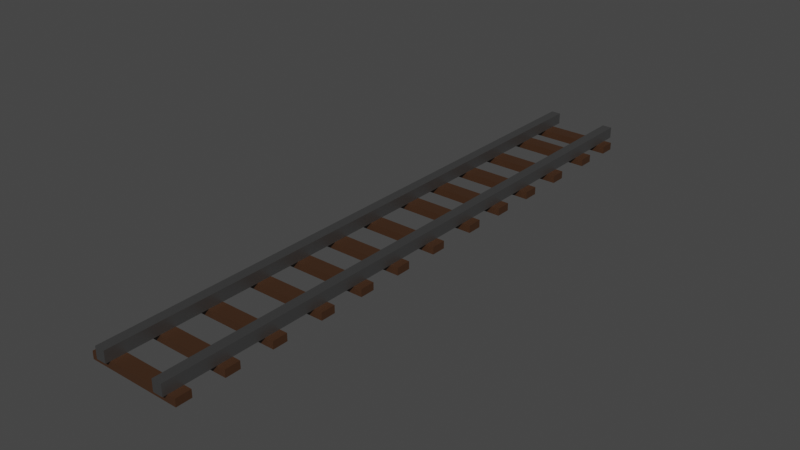 # Source: vias.blend  (saved by Blender 3.4.6; exported with 4.5.12 LTS)
import bpy
from mathutils import Matrix  # noqa: F401  (used for matrix-valued properties, if any)

bpy.ops.wm.read_factory_settings(use_empty=True)
scene = bpy.context.scene
scene.name = 'Scene'

# ---- collections
col_collection = bpy.data.collections.new('Collection'); scene.collection.children.link(col_collection)

# ---- materials (node trees are filled in below, after node groups)
mat_material_001 = bpy.data.materials.new('Material.001')
mat_material_001.alpha_threshold = 0.0
mat_material_001.use_transparent_shadow = False
mat_material_001.roughness = 0.5
mat_material_001.line_color = (0.0, 0.0, 0.0, 1.0)
mat_material_002 = bpy.data.materials.new('Material.002')
mat_material_002.use_transparent_shadow = False
mat_material_003 = bpy.data.materials.new('Material.003')
mat_material_003.alpha_threshold = 0.0
mat_material_003.use_transparent_shadow = False
mat_material_003.roughness = 0.5
mat_material_003.line_color = (0.0, 0.0, 0.0, 1.0)
mat_material_004 = bpy.data.materials.new('Material.004')
mat_material_004.use_transparent_shadow = False
mat_material_005 = bpy.data.materials.new('Material.005')
mat_material_005.use_transparent_shadow = False
mat_material_006 = bpy.data.materials.new('Material.006')
mat_material_006.use_transparent_shadow = False
mat_material_007 = bpy.data.materials.new('Material.007')
mat_material_007.use_transparent_shadow = False
mat_material_008 = bpy.data.materials.new('Material.008')
mat_material_008.use_transparent_shadow = False
mat_material_009 = bpy.data.materials.new('Material.009')
mat_material_009.use_transparent_shadow = False
mat_material_010 = bpy.data.materials.new('Material.010')
mat_material_010.use_transparent_shadow = False
mat_material_011 = bpy.data.materials.new('Material.011')
mat_material_011.use_transparent_shadow = False
mat_material_012 = bpy.data.materials.new('Material.012')
mat_material_012.use_transparent_shadow = False
mat_material_013 = bpy.data.materials.new('Material.013')
mat_material_013.use_transparent_shadow = False
mat_material_014 = bpy.data.materials.new('Material.014')
mat_material_014.use_transparent_shadow = False
mat_material_015 = bpy.data.materials.new('Material.015')
mat_material_015.use_transparent_shadow = False

# ---- material node trees
mat_material_001.use_nodes = True; mat_material_001.node_tree.nodes.clear()
_N = mat_material_001.node_tree.nodes; _L = mat_material_001.node_tree.links
n0 = _N.new('ShaderNodeOutputMaterial'); n0.name = 'Material Output'; n0.location = (300, 300)
n1 = _N.new('ShaderNodeBsdfPrincipled'); n1.name = 'Principled BSDF'; n1.location = (10, 300)
n1.distribution = 'GGX'
n1.subsurface_method = 'RANDOM_WALK_SKIN'
n1.inputs[0].default_value = (0.2929, 0.2929, 0.2929, 1.0)
n1.inputs[1].default_value = 1.0
n1.inputs[3].default_value = 1.45
n1.inputs[13].default_value = 0.3349
n1.inputs[27].default_value = (0.0, 0.0, 0.0, 1.0)
n1.inputs[28].default_value = 1.0
_L.new(n1.outputs[0], n0.inputs[0])
n0.is_active_output = True
mat_material_002.use_nodes = True; mat_material_002.node_tree.nodes.clear()
_N = mat_material_002.node_tree.nodes; _L = mat_material_002.node_tree.links
n0 = _N.new('ShaderNodeBsdfPrincipled'); n0.name = 'Principled BSDF'; n0.location = (10, 300)
n0.distribution = 'GGX'
n0.subsurface_method = 'RANDOM_WALK_SKIN'
n0.inputs[0].default_value = (0.04971, 0.02122, 0.008568, 1.0)
n0.inputs[3].default_value = 1.45
n0.inputs[27].default_value = (0.0, 0.0, 0.0, 1.0)
n0.inputs[28].default_value = 1.0
n1 = _N.new('ShaderNodeOutputMaterial'); n1.name = 'Material Output'; n1.location = (300, 300)
_L.new(n0.outputs[0], n1.inputs[0])
n1.is_active_output = True
mat_material_003.use_nodes = True; mat_material_003.node_tree.nodes.clear()
_N = mat_material_003.node_tree.nodes; _L = mat_material_003.node_tree.links
n0 = _N.new('ShaderNodeOutputMaterial'); n0.name = 'Material Output'; n0.location = (300, 300)
n1 = _N.new('ShaderNodeBsdfPrincipled'); n1.name = 'Principled BSDF'; n1.location = (10, 300)
n1.distribution = 'GGX'
n1.subsurface_method = 'RANDOM_WALK_SKIN'
n1.inputs[0].default_value = (0.2929, 0.2929, 0.2929, 1.0)
n1.inputs[1].default_value = 1.0
n1.inputs[3].default_value = 1.45
n1.inputs[13].default_value = 0.3349
n1.inputs[27].default_value = (0.0, 0.0, 0.0, 1.0)
n1.inputs[28].default_value = 1.0
_L.new(n1.outputs[0], n0.inputs[0])
n0.is_active_output = True
mat_material_004.use_nodes = True; mat_material_004.node_tree.nodes.clear()
_N = mat_material_004.node_tree.nodes; _L = mat_material_004.node_tree.links
n0 = _N.new('ShaderNodeBsdfPrincipled'); n0.name = 'Principled BSDF'; n0.location = (10, 300)
n0.distribution = 'GGX'
n0.subsurface_method = 'RANDOM_WALK_SKIN'
n0.inputs[0].default_value = (0.04971, 0.02122, 0.008568, 1.0)
n0.inputs[3].default_value = 1.45
n0.inputs[27].default_value = (0.0, 0.0, 0.0, 1.0)
n0.inputs[28].default_value = 1.0
n1 = _N.new('ShaderNodeOutputMaterial'); n1.name = 'Material Output'; n1.location = (300, 300)
_L.new(n0.outputs[0], n1.inputs[0])
n1.is_active_output = True
mat_material_005.use_nodes = True; mat_material_005.node_tree.nodes.clear()
_N = mat_material_005.node_tree.nodes; _L = mat_material_005.node_tree.links
n0 = _N.new('ShaderNodeBsdfPrincipled'); n0.name = 'Principled BSDF'; n0.location = (10, 300)
n0.distribution = 'GGX'
n0.subsurface_method = 'RANDOM_WALK_SKIN'
n0.inputs[0].default_value = (0.04971, 0.02122, 0.008568, 1.0)
n0.inputs[3].default_value = 1.45
n0.inputs[27].default_value = (0.0, 0.0, 0.0, 1.0)
n0.inputs[28].default_value = 1.0
n1 = _N.new('ShaderNodeOutputMaterial'); n1.name = 'Material Output'; n1.location = (300, 300)
_L.new(n0.outputs[0], n1.inputs[0])
n1.is_active_output = True
mat_material_006.use_nodes = True; mat_material_006.node_tree.nodes.clear()
_N = mat_material_006.node_tree.nodes; _L = mat_material_006.node_tree.links
n0 = _N.new('ShaderNodeBsdfPrincipled'); n0.name = 'Principled BSDF'; n0.location = (10, 300)
n0.distribution = 'GGX'
n0.subsurface_method = 'RANDOM_WALK_SKIN'
n0.inputs[0].default_value = (0.04971, 0.02122, 0.008568, 1.0)
n0.inputs[3].default_value = 1.45
n0.inputs[27].default_value = (0.0, 0.0, 0.0, 1.0)
n0.inputs[28].default_value = 1.0
n1 = _N.new('ShaderNodeOutputMaterial'); n1.name = 'Material Output'; n1.location = (300, 300)
_L.new(n0.outputs[0], n1.inputs[0])
n1.is_active_output = True
mat_material_007.use_nodes = True; mat_material_007.node_tree.nodes.clear()
_N = mat_material_007.node_tree.nodes; _L = mat_material_007.node_tree.links
n0 = _N.new('ShaderNodeBsdfPrincipled'); n0.name = 'Principled BSDF'; n0.location = (10, 300)
n0.distribution = 'GGX'
n0.subsurface_method = 'RANDOM_WALK_SKIN'
n0.inputs[0].default_value = (0.04971, 0.02122, 0.008568, 1.0)
n0.inputs[3].default_value = 1.45
n0.inputs[27].default_value = (0.0, 0.0, 0.0, 1.0)
n0.inputs[28].default_value = 1.0
n1 = _N.new('ShaderNodeOutputMaterial'); n1.name = 'Material Output'; n1.location = (300, 300)
_L.new(n0.outputs[0], n1.inputs[0])
n1.is_active_output = True
mat_material_008.use_nodes = True; mat_material_008.node_tree.nodes.clear()
_N = mat_material_008.node_tree.nodes; _L = mat_material_008.node_tree.links
n0 = _N.new('ShaderNodeBsdfPrincipled'); n0.name = 'Principled BSDF'; n0.location = (10, 300)
n0.distribution = 'GGX'
n0.subsurface_method = 'RANDOM_WALK_SKIN'
n0.inputs[0].default_value = (0.04971, 0.02122, 0.008568, 1.0)
n0.inputs[3].default_value = 1.45
n0.inputs[27].default_value = (0.0, 0.0, 0.0, 1.0)
n0.inputs[28].default_value = 1.0
n1 = _N.new('ShaderNodeOutputMaterial'); n1.name = 'Material Output'; n1.location = (300, 300)
_L.new(n0.outputs[0], n1.inputs[0])
n1.is_active_output = True
mat_material_009.use_nodes = True; mat_material_009.node_tree.nodes.clear()
_N = mat_material_009.node_tree.nodes; _L = mat_material_009.node_tree.links
n0 = _N.new('ShaderNodeBsdfPrincipled'); n0.name = 'Principled BSDF'; n0.location = (10, 300)
n0.distribution = 'GGX'
n0.subsurface_method = 'RANDOM_WALK_SKIN'
n0.inputs[0].default_value = (0.04971, 0.02122, 0.008568, 1.0)
n0.inputs[3].default_value = 1.45
n0.inputs[27].default_value = (0.0, 0.0, 0.0, 1.0)
n0.inputs[28].default_value = 1.0
n1 = _N.new('ShaderNodeOutputMaterial'); n1.name = 'Material Output'; n1.location = (300, 300)
_L.new(n0.outputs[0], n1.inputs[0])
n1.is_active_output = True
mat_material_010.use_nodes = True; mat_material_010.node_tree.nodes.clear()
_N = mat_material_010.node_tree.nodes; _L = mat_material_010.node_tree.links
n0 = _N.new('ShaderNodeBsdfPrincipled'); n0.name = 'Principled BSDF'; n0.location = (10, 300)
n0.distribution = 'GGX'
n0.subsurface_method = 'RANDOM_WALK_SKIN'
n0.inputs[0].default_value = (0.04971, 0.02122, 0.008568, 1.0)
n0.inputs[3].default_value = 1.45
n0.inputs[27].default_value = (0.0, 0.0, 0.0, 1.0)
n0.inputs[28].default_value = 1.0
n1 = _N.new('ShaderNodeOutputMaterial'); n1.name = 'Material Output'; n1.location = (300, 300)
_L.new(n0.outputs[0], n1.inputs[0])
n1.is_active_output = True
mat_material_011.use_nodes = True; mat_material_011.node_tree.nodes.clear()
_N = mat_material_011.node_tree.nodes; _L = mat_material_011.node_tree.links
n0 = _N.new('ShaderNodeBsdfPrincipled'); n0.name = 'Principled BSDF'; n0.location = (10, 300)
n0.distribution = 'GGX'
n0.subsurface_method = 'RANDOM_WALK_SKIN'
n0.inputs[0].default_value = (0.04971, 0.02122, 0.008568, 1.0)
n0.inputs[3].default_value = 1.45
n0.inputs[27].default_value = (0.0, 0.0, 0.0, 1.0)
n0.inputs[28].default_value = 1.0
n1 = _N.new('ShaderNodeOutputMaterial'); n1.name = 'Material Output'; n1.location = (300, 300)
_L.new(n0.outputs[0], n1.inputs[0])
n1.is_active_output = True
mat_material_012.use_nodes = True; mat_material_012.node_tree.nodes.clear()
_N = mat_material_012.node_tree.nodes; _L = mat_material_012.node_tree.links
n0 = _N.new('ShaderNodeBsdfPrincipled'); n0.name = 'Principled BSDF'; n0.location = (10, 300)
n0.distribution = 'GGX'
n0.subsurface_method = 'RANDOM_WALK_SKIN'
n0.inputs[0].default_value = (0.04971, 0.02122, 0.008568, 1.0)
n0.inputs[3].default_value = 1.45
n0.inputs[27].default_value = (0.0, 0.0, 0.0, 1.0)
n0.inputs[28].default_value = 1.0
n1 = _N.new('ShaderNodeOutputMaterial'); n1.name = 'Material Output'; n1.location = (300, 300)
_L.new(n0.outputs[0], n1.inputs[0])
n1.is_active_output = True
mat_material_013.use_nodes = True; mat_material_013.node_tree.nodes.clear()
_N = mat_material_013.node_tree.nodes; _L = mat_material_013.node_tree.links
n0 = _N.new('ShaderNodeBsdfPrincipled'); n0.name = 'Principled BSDF'; n0.location = (10, 300)
n0.distribution = 'GGX'
n0.subsurface_method = 'RANDOM_WALK_SKIN'
n0.inputs[0].default_value = (0.04971, 0.02122, 0.008568, 1.0)
n0.inputs[3].default_value = 1.45
n0.inputs[27].default_value = (0.0, 0.0, 0.0, 1.0)
n0.inputs[28].default_value = 1.0
n1 = _N.new('ShaderNodeOutputMaterial'); n1.name = 'Material Output'; n1.location = (300, 300)
_L.new(n0.outputs[0], n1.inputs[0])
n1.is_active_output = True
mat_material_014.use_nodes = True; mat_material_014.node_tree.nodes.clear()
_N = mat_material_014.node_tree.nodes; _L = mat_material_014.node_tree.links
n0 = _N.new('ShaderNodeBsdfPrincipled'); n0.name = 'Principled BSDF'; n0.location = (10, 300)
n0.distribution = 'GGX'
n0.subsurface_method = 'RANDOM_WALK_SKIN'
n0.inputs[0].default_value = (0.04971, 0.02122, 0.008568, 1.0)
n0.inputs[3].default_value = 1.45
n0.inputs[27].default_value = (0.0, 0.0, 0.0, 1.0)
n0.inputs[28].default_value = 1.0
n1 = _N.new('ShaderNodeOutputMaterial'); n1.name = 'Material Output'; n1.location = (300, 300)
_L.new(n0.outputs[0], n1.inputs[0])
n1.is_active_output = True
mat_material_015.use_nodes = True; mat_material_015.node_tree.nodes.clear()
_N = mat_material_015.node_tree.nodes; _L = mat_material_015.node_tree.links
n0 = _N.new('ShaderNodeBsdfPrincipled'); n0.name = 'Principled BSDF'; n0.location = (10, 300)
n0.distribution = 'GGX'
n0.subsurface_method = 'RANDOM_WALK_SKIN'
n0.inputs[0].default_value = (0.04971, 0.02122, 0.008568, 1.0)
n0.inputs[3].default_value = 1.45
n0.inputs[27].default_value = (0.0, 0.0, 0.0, 1.0)
n0.inputs[28].default_value = 1.0
n1 = _N.new('ShaderNodeOutputMaterial'); n1.name = 'Material Output'; n1.location = (300, 300)
_L.new(n0.outputs[0], n1.inputs[0])
n1.is_active_output = True

# ---- world
world_world = bpy.data.worlds.new('World'); scene.world = world_world
world_world.use_nodes = True; world_world.node_tree.nodes.clear()
_N = world_world.node_tree.nodes; _L = world_world.node_tree.links
n0 = _N.new('ShaderNodeOutputWorld'); n0.name = 'World Output'; n0.location = (300, 300)
n1 = _N.new('ShaderNodeBackground'); n1.name = 'Background'; n1.location = (10, 300)
n1.inputs[0].default_value = (0.05088, 0.05088, 0.05088, 1.0)
_L.new(n1.outputs[0], n0.inputs[0])
n0.is_active_output = True
world_world.color = (0.05088, 0.05088, 0.05088)
world_world.use_sun_shadow = False
world_world.sun_shadow_jitter_overblur = 0.0

# ---- meshes
me_cube_001 = bpy.data.meshes.new('Cube.001')
me_cube_001.from_pydata([(1.0, 1.0, 1.0), (1.0, 1.0, -1.0), (1.0, -1.0, 1.0), (1.0, -1.0, -1.0), (-1.0, 1.0, 1.0), (-1.0, 1.0, -1.0), (-1.0, -1.0, 1.0), (-1.0, -1.0, -1.0)], [], [(0, 4, 6, 2), (3, 2, 6, 7), (7, 6, 4, 5), (5, 1, 3, 7), (1, 0, 2, 3), (5, 4, 0, 1)])
_uv = me_cube_001.uv_layers.new(name='UVMap')
_uv.uv.foreach_set('vector', [0.625, 0.5, 0.875, 0.5, 0.875, 0.75, 0.625, 0.75, 0.375, 0.75, 0.625, 0.75, 0.625, 1.0, 0.375, 1.0, 0.375, 0.0, 0.625, 0.0, 0.625, 0.25, 0.375, 0.25, 0.125, 0.5, 0.375, 0.5, 0.375, 0.75, 0.125, 0.75, 0.375, 0.5, 0.625, 0.5, 0.625, 0.75, 0.375, 0.75, 0.375, 0.25, 0.625, 0.25, 0.625, 0.5, 0.375, 0.5])
me_cube_001.materials.append(mat_material_001)
me_cube_001.use_mirror_vertex_groups = False
me_cube_001.update()
me_cube_002 = bpy.data.meshes.new('Cube.002')
me_cube_002.from_pydata([(-1.0, -1.0, -1.0), (-1.0, -1.0, 1.0), (-1.0, 1.0, -1.0), (-1.0, 1.0, 1.0), (1.0, -1.0, -1.0), (1.0, -1.0, 1.0), (1.0, 1.0, -1.0), (1.0, 1.0, 1.0)], [], [(0, 1, 3, 2), (2, 3, 7, 6), (6, 7, 5, 4), (4, 5, 1, 0), (2, 6, 4, 0), (7, 3, 1, 5)])
_uv = me_cube_002.uv_layers.new(name='UVMap')
_uv.uv.foreach_set('vector', [0.375, 0.0, 0.625, 0.0, 0.625, 0.25, 0.375, 0.25, 0.375, 0.25, 0.625, 0.25, 0.625, 0.5, 0.375, 0.5, 0.375, 0.5, 0.625, 0.5, 0.625, 0.75, 0.375, 0.75, 0.375, 0.75, 0.625, 0.75, 0.625, 1.0, 0.375, 1.0, 0.125, 0.5, 0.375, 0.5, 0.375, 0.75, 0.125, 0.75, 0.625, 0.5, 0.875, 0.5, 0.875, 0.75, 0.625, 0.75])
me_cube_002.materials.append(mat_material_002)
me_cube_002.update()
me_cube_003 = bpy.data.meshes.new('Cube.003')
me_cube_003.from_pydata([(1.0, 1.0, 1.0), (1.0, 1.0, -1.0), (1.0, -1.0, 1.0), (1.0, -1.0, -1.0), (-1.0, 1.0, 1.0), (-1.0, 1.0, -1.0), (-1.0, -1.0, 1.0), (-1.0, -1.0, -1.0)], [], [(0, 4, 6, 2), (3, 2, 6, 7), (7, 6, 4, 5), (5, 1, 3, 7), (1, 0, 2, 3), (5, 4, 0, 1)])
_uv = me_cube_003.uv_layers.new(name='UVMap')
_uv.uv.foreach_set('vector', [0.625, 0.5, 0.875, 0.5, 0.875, 0.75, 0.625, 0.75, 0.375, 0.75, 0.625, 0.75, 0.625, 1.0, 0.375, 1.0, 0.375, 0.0, 0.625, 0.0, 0.625, 0.25, 0.375, 0.25, 0.125, 0.5, 0.375, 0.5, 0.375, 0.75, 0.125, 0.75, 0.375, 0.5, 0.625, 0.5, 0.625, 0.75, 0.375, 0.75, 0.375, 0.25, 0.625, 0.25, 0.625, 0.5, 0.375, 0.5])
me_cube_003.materials.append(mat_material_003)
me_cube_003.use_mirror_vertex_groups = False
me_cube_003.update()
me_cube_004 = bpy.data.meshes.new('Cube.004')
me_cube_004.from_pydata([(-1.0, -1.0, -1.0), (-1.0, -1.0, 1.0), (-1.0, 1.0, -1.0), (-1.0, 1.0, 1.0), (1.0, -1.0, -1.0), (1.0, -1.0, 1.0), (1.0, 1.0, -1.0), (1.0, 1.0, 1.0)], [], [(0, 1, 3, 2), (2, 3, 7, 6), (6, 7, 5, 4), (4, 5, 1, 0), (2, 6, 4, 0), (7, 3, 1, 5)])
_uv = me_cube_004.uv_layers.new(name='UVMap')
_uv.uv.foreach_set('vector', [0.375, 0.0, 0.625, 0.0, 0.625, 0.25, 0.375, 0.25, 0.375, 0.25, 0.625, 0.25, 0.625, 0.5, 0.375, 0.5, 0.375, 0.5, 0.625, 0.5, 0.625, 0.75, 0.375, 0.75, 0.375, 0.75, 0.625, 0.75, 0.625, 1.0, 0.375, 1.0, 0.125, 0.5, 0.375, 0.5, 0.375, 0.75, 0.125, 0.75, 0.625, 0.5, 0.875, 0.5, 0.875, 0.75, 0.625, 0.75])
me_cube_004.materials.append(mat_material_004)
me_cube_004.update()
me_cube_005 = bpy.data.meshes.new('Cube.005')
me_cube_005.from_pydata([(-1.0, -1.0, -1.0), (-1.0, -1.0, 1.0), (-1.0, 1.0, -1.0), (-1.0, 1.0, 1.0), (1.0, -1.0, -1.0), (1.0, -1.0, 1.0), (1.0, 1.0, -1.0), (1.0, 1.0, 1.0)], [], [(0, 1, 3, 2), (2, 3, 7, 6), (6, 7, 5, 4), (4, 5, 1, 0), (2, 6, 4, 0), (7, 3, 1, 5)])
_uv = me_cube_005.uv_layers.new(name='UVMap')
_uv.uv.foreach_set('vector', [0.375, 0.0, 0.625, 0.0, 0.625, 0.25, 0.375, 0.25, 0.375, 0.25, 0.625, 0.25, 0.625, 0.5, 0.375, 0.5, 0.375, 0.5, 0.625, 0.5, 0.625, 0.75, 0.375, 0.75, 0.375, 0.75, 0.625, 0.75, 0.625, 1.0, 0.375, 1.0, 0.125, 0.5, 0.375, 0.5, 0.375, 0.75, 0.125, 0.75, 0.625, 0.5, 0.875, 0.5, 0.875, 0.75, 0.625, 0.75])
me_cube_005.materials.append(mat_material_005)
me_cube_005.update()
me_cube_006 = bpy.data.meshes.new('Cube.006')
me_cube_006.from_pydata([(-1.0, -1.0, -1.0), (-1.0, -1.0, 1.0), (-1.0, 1.0, -1.0), (-1.0, 1.0, 1.0), (1.0, -1.0, -1.0), (1.0, -1.0, 1.0), (1.0, 1.0, -1.0), (1.0, 1.0, 1.0)], [], [(0, 1, 3, 2), (2, 3, 7, 6), (6, 7, 5, 4), (4, 5, 1, 0), (2, 6, 4, 0), (7, 3, 1, 5)])
_uv = me_cube_006.uv_layers.new(name='UVMap')
_uv.uv.foreach_set('vector', [0.375, 0.0, 0.625, 0.0, 0.625, 0.25, 0.375, 0.25, 0.375, 0.25, 0.625, 0.25, 0.625, 0.5, 0.375, 0.5, 0.375, 0.5, 0.625, 0.5, 0.625, 0.75, 0.375, 0.75, 0.375, 0.75, 0.625, 0.75, 0.625, 1.0, 0.375, 1.0, 0.125, 0.5, 0.375, 0.5, 0.375, 0.75, 0.125, 0.75, 0.625, 0.5, 0.875, 0.5, 0.875, 0.75, 0.625, 0.75])
me_cube_006.materials.append(mat_material_006)
me_cube_006.update()
me_cube_007 = bpy.data.meshes.new('Cube.007')
me_cube_007.from_pydata([(-1.0, -1.0, -1.0), (-1.0, -1.0, 1.0), (-1.0, 1.0, -1.0), (-1.0, 1.0, 1.0), (1.0, -1.0, -1.0), (1.0, -1.0, 1.0), (1.0, 1.0, -1.0), (1.0, 1.0, 1.0)], [], [(0, 1, 3, 2), (2, 3, 7, 6), (6, 7, 5, 4), (4, 5, 1, 0), (2, 6, 4, 0), (7, 3, 1, 5)])
_uv = me_cube_007.uv_layers.new(name='UVMap')
_uv.uv.foreach_set('vector', [0.375, 0.0, 0.625, 0.0, 0.625, 0.25, 0.375, 0.25, 0.375, 0.25, 0.625, 0.25, 0.625, 0.5, 0.375, 0.5, 0.375, 0.5, 0.625, 0.5, 0.625, 0.75, 0.375, 0.75, 0.375, 0.75, 0.625, 0.75, 0.625, 1.0, 0.375, 1.0, 0.125, 0.5, 0.375, 0.5, 0.375, 0.75, 0.125, 0.75, 0.625, 0.5, 0.875, 0.5, 0.875, 0.75, 0.625, 0.75])
me_cube_007.materials.append(mat_material_007)
me_cube_007.update()
me_cube_008 = bpy.data.meshes.new('Cube.008')
me_cube_008.from_pydata([(-1.0, -1.0, -1.0), (-1.0, -1.0, 1.0), (-1.0, 1.0, -1.0), (-1.0, 1.0, 1.0), (1.0, -1.0, -1.0), (1.0, -1.0, 1.0), (1.0, 1.0, -1.0), (1.0, 1.0, 1.0)], [], [(0, 1, 3, 2), (2, 3, 7, 6), (6, 7, 5, 4), (4, 5, 1, 0), (2, 6, 4, 0), (7, 3, 1, 5)])
_uv = me_cube_008.uv_layers.new(name='UVMap')
_uv.uv.foreach_set('vector', [0.375, 0.0, 0.625, 0.0, 0.625, 0.25, 0.375, 0.25, 0.375, 0.25, 0.625, 0.25, 0.625, 0.5, 0.375, 0.5, 0.375, 0.5, 0.625, 0.5, 0.625, 0.75, 0.375, 0.75, 0.375, 0.75, 0.625, 0.75, 0.625, 1.0, 0.375, 1.0, 0.125, 0.5, 0.375, 0.5, 0.375, 0.75, 0.125, 0.75, 0.625, 0.5, 0.875, 0.5, 0.875, 0.75, 0.625, 0.75])
me_cube_008.materials.append(mat_material_008)
me_cube_008.update()
me_cube_009 = bpy.data.meshes.new('Cube.009')
me_cube_009.from_pydata([(-1.0, -1.0, -1.0), (-1.0, -1.0, 1.0), (-1.0, 1.0, -1.0), (-1.0, 1.0, 1.0), (1.0, -1.0, -1.0), (1.0, -1.0, 1.0), (1.0, 1.0, -1.0), (1.0, 1.0, 1.0)], [], [(0, 1, 3, 2), (2, 3, 7, 6), (6, 7, 5, 4), (4, 5, 1, 0), (2, 6, 4, 0), (7, 3, 1, 5)])
_uv = me_cube_009.uv_layers.new(name='UVMap')
_uv.uv.foreach_set('vector', [0.375, 0.0, 0.625, 0.0, 0.625, 0.25, 0.375, 0.25, 0.375, 0.25, 0.625, 0.25, 0.625, 0.5, 0.375, 0.5, 0.375, 0.5, 0.625, 0.5, 0.625, 0.75, 0.375, 0.75, 0.375, 0.75, 0.625, 0.75, 0.625, 1.0, 0.375, 1.0, 0.125, 0.5, 0.375, 0.5, 0.375, 0.75, 0.125, 0.75, 0.625, 0.5, 0.875, 0.5, 0.875, 0.75, 0.625, 0.75])
me_cube_009.materials.append(mat_material_009)
me_cube_009.update()
me_cube_010 = bpy.data.meshes.new('Cube.010')
me_cube_010.from_pydata([(-1.0, -1.0, -1.0), (-1.0, -1.0, 1.0), (-1.0, 1.0, -1.0), (-1.0, 1.0, 1.0), (1.0, -1.0, -1.0), (1.0, -1.0, 1.0), (1.0, 1.0, -1.0), (1.0, 1.0, 1.0)], [], [(0, 1, 3, 2), (2, 3, 7, 6), (6, 7, 5, 4), (4, 5, 1, 0), (2, 6, 4, 0), (7, 3, 1, 5)])
_uv = me_cube_010.uv_layers.new(name='UVMap')
_uv.uv.foreach_set('vector', [0.375, 0.0, 0.625, 0.0, 0.625, 0.25, 0.375, 0.25, 0.375, 0.25, 0.625, 0.25, 0.625, 0.5, 0.375, 0.5, 0.375, 0.5, 0.625, 0.5, 0.625, 0.75, 0.375, 0.75, 0.375, 0.75, 0.625, 0.75, 0.625, 1.0, 0.375, 1.0, 0.125, 0.5, 0.375, 0.5, 0.375, 0.75, 0.125, 0.75, 0.625, 0.5, 0.875, 0.5, 0.875, 0.75, 0.625, 0.75])
me_cube_010.materials.append(mat_material_010)
me_cube_010.update()
me_cube_011 = bpy.data.meshes.new('Cube.011')
me_cube_011.from_pydata([(-1.0, -1.0, -1.0), (-1.0, -1.0, 1.0), (-1.0, 1.0, -1.0), (-1.0, 1.0, 1.0), (1.0, -1.0, -1.0), (1.0, -1.0, 1.0), (1.0, 1.0, -1.0), (1.0, 1.0, 1.0)], [], [(0, 1, 3, 2), (2, 3, 7, 6), (6, 7, 5, 4), (4, 5, 1, 0), (2, 6, 4, 0), (7, 3, 1, 5)])
_uv = me_cube_011.uv_layers.new(name='UVMap')
_uv.uv.foreach_set('vector', [0.375, 0.0, 0.625, 0.0, 0.625, 0.25, 0.375, 0.25, 0.375, 0.25, 0.625, 0.25, 0.625, 0.5, 0.375, 0.5, 0.375, 0.5, 0.625, 0.5, 0.625, 0.75, 0.375, 0.75, 0.375, 0.75, 0.625, 0.75, 0.625, 1.0, 0.375, 1.0, 0.125, 0.5, 0.375, 0.5, 0.375, 0.75, 0.125, 0.75, 0.625, 0.5, 0.875, 0.5, 0.875, 0.75, 0.625, 0.75])
me_cube_011.materials.append(mat_material_011)
me_cube_011.update()
me_cube_012 = bpy.data.meshes.new('Cube.012')
me_cube_012.from_pydata([(-1.0, -1.0, -1.0), (-1.0, -1.0, 1.0), (-1.0, 1.0, -1.0), (-1.0, 1.0, 1.0), (1.0, -1.0, -1.0), (1.0, -1.0, 1.0), (1.0, 1.0, -1.0), (1.0, 1.0, 1.0)], [], [(0, 1, 3, 2), (2, 3, 7, 6), (6, 7, 5, 4), (4, 5, 1, 0), (2, 6, 4, 0), (7, 3, 1, 5)])
_uv = me_cube_012.uv_layers.new(name='UVMap')
_uv.uv.foreach_set('vector', [0.375, 0.0, 0.625, 0.0, 0.625, 0.25, 0.375, 0.25, 0.375, 0.25, 0.625, 0.25, 0.625, 0.5, 0.375, 0.5, 0.375, 0.5, 0.625, 0.5, 0.625, 0.75, 0.375, 0.75, 0.375, 0.75, 0.625, 0.75, 0.625, 1.0, 0.375, 1.0, 0.125, 0.5, 0.375, 0.5, 0.375, 0.75, 0.125, 0.75, 0.625, 0.5, 0.875, 0.5, 0.875, 0.75, 0.625, 0.75])
me_cube_012.materials.append(mat_material_012)
me_cube_012.update()
me_cube_013 = bpy.data.meshes.new('Cube.013')
me_cube_013.from_pydata([(-1.0, -1.0, -1.0), (-1.0, -1.0, 1.0), (-1.0, 1.0, -1.0), (-1.0, 1.0, 1.0), (1.0, -1.0, -1.0), (1.0, -1.0, 1.0), (1.0, 1.0, -1.0), (1.0, 1.0, 1.0)], [], [(0, 1, 3, 2), (2, 3, 7, 6), (6, 7, 5, 4), (4, 5, 1, 0), (2, 6, 4, 0), (7, 3, 1, 5)])
_uv = me_cube_013.uv_layers.new(name='UVMap')
_uv.uv.foreach_set('vector', [0.375, 0.0, 0.625, 0.0, 0.625, 0.25, 0.375, 0.25, 0.375, 0.25, 0.625, 0.25, 0.625, 0.5, 0.375, 0.5, 0.375, 0.5, 0.625, 0.5, 0.625, 0.75, 0.375, 0.75, 0.375, 0.75, 0.625, 0.75, 0.625, 1.0, 0.375, 1.0, 0.125, 0.5, 0.375, 0.5, 0.375, 0.75, 0.125, 0.75, 0.625, 0.5, 0.875, 0.5, 0.875, 0.75, 0.625, 0.75])
me_cube_013.materials.append(mat_material_013)
me_cube_013.update()
me_cube_014 = bpy.data.meshes.new('Cube.014')
me_cube_014.from_pydata([(-1.0, -1.0, -1.0), (-1.0, -1.0, 1.0), (-1.0, 1.0, -1.0), (-1.0, 1.0, 1.0), (1.0, -1.0, -1.0), (1.0, -1.0, 1.0), (1.0, 1.0, -1.0), (1.0, 1.0, 1.0)], [], [(0, 1, 3, 2), (2, 3, 7, 6), (6, 7, 5, 4), (4, 5, 1, 0), (2, 6, 4, 0), (7, 3, 1, 5)])
_uv = me_cube_014.uv_layers.new(name='UVMap')
_uv.uv.foreach_set('vector', [0.375, 0.0, 0.625, 0.0, 0.625, 0.25, 0.375, 0.25, 0.375, 0.25, 0.625, 0.25, 0.625, 0.5, 0.375, 0.5, 0.375, 0.5, 0.625, 0.5, 0.625, 0.75, 0.375, 0.75, 0.375, 0.75, 0.625, 0.75, 0.625, 1.0, 0.375, 1.0, 0.125, 0.5, 0.375, 0.5, 0.375, 0.75, 0.125, 0.75, 0.625, 0.5, 0.875, 0.5, 0.875, 0.75, 0.625, 0.75])
me_cube_014.materials.append(mat_material_014)
me_cube_014.update()
me_cube_015 = bpy.data.meshes.new('Cube.015')
me_cube_015.from_pydata([(-1.0, -1.0, -1.0), (-1.0, -1.0, 1.0), (-1.0, 1.0, -1.0), (-1.0, 1.0, 1.0), (1.0, -1.0, -1.0), (1.0, -1.0, 1.0), (1.0, 1.0, -1.0), (1.0, 1.0, 1.0)], [], [(0, 1, 3, 2), (2, 3, 7, 6), (6, 7, 5, 4), (4, 5, 1, 0), (2, 6, 4, 0), (7, 3, 1, 5)])
_uv = me_cube_015.uv_layers.new(name='UVMap')
_uv.uv.foreach_set('vector', [0.375, 0.0, 0.625, 0.0, 0.625, 0.25, 0.375, 0.25, 0.375, 0.25, 0.625, 0.25, 0.625, 0.5, 0.375, 0.5, 0.375, 0.5, 0.625, 0.5, 0.625, 0.75, 0.375, 0.75, 0.375, 0.75, 0.625, 0.75, 0.625, 1.0, 0.375, 1.0, 0.125, 0.5, 0.375, 0.5, 0.375, 0.75, 0.125, 0.75, 0.625, 0.5, 0.875, 0.5, 0.875, 0.75, 0.625, 0.75])
me_cube_015.materials.append(mat_material_015)
me_cube_015.update()

# ---- objects
ob_cube_001 = bpy.data.objects.new('Cube.001', me_cube_001)
ob_cube_002 = bpy.data.objects.new('Cube.002', me_cube_002)
ob_cube_003 = bpy.data.objects.new('Cube.003', me_cube_003)
ob_cube_004 = bpy.data.objects.new('Cube.004', me_cube_004)
ob_cube_005 = bpy.data.objects.new('Cube.005', me_cube_005)
ob_cube_006 = bpy.data.objects.new('Cube.006', me_cube_006)
ob_cube_007 = bpy.data.objects.new('Cube.007', me_cube_007)
ob_cube_008 = bpy.data.objects.new('Cube.008', me_cube_008)
ob_cube_009 = bpy.data.objects.new('Cube.009', me_cube_009)
ob_cube_010 = bpy.data.objects.new('Cube.010', me_cube_010)
ob_cube_011 = bpy.data.objects.new('Cube.011', me_cube_011)
ob_cube_012 = bpy.data.objects.new('Cube.012', me_cube_012)
ob_cube_013 = bpy.data.objects.new('Cube.013', me_cube_013)
ob_cube_014 = bpy.data.objects.new('Cube.014', me_cube_014)
ob_cube_015 = bpy.data.objects.new('Cube.015', me_cube_015)

# ---- transforms, parenting, visibility, modifiers, constraints
ob_cube_001.location = (2.756, 0.0, 0.238)
ob_cube_001.scale = (0.2051, 12.39, 0.2337)
ob_cube_001.lock_rotations_4d = False
ob_cube_001.empty_display_type = 'ARROWS'
ob_cube_001.lineart.crease_threshold = 0.0
ob_cube_002.location = (1.378, -11.9, -0.1471)
ob_cube_002.scale = (1.904, 0.3062, 0.1514)
ob_cube_003.location = (0.1475, 0.0, 0.238)
ob_cube_003.scale = (0.2051, 12.39, 0.2337)
ob_cube_003.lock_rotations_4d = False
ob_cube_003.empty_display_type = 'ARROWS'
ob_cube_003.lineart.crease_threshold = 0.0
ob_cube_004.parent = ob_cube_002
ob_cube_004.matrix_parent_inverse = Matrix(((0.5252, -0.0, -0.0, -0.7235), (-0.0, 3.266, 0.0, 37.4), (-0.0, -0.0, 6.604, 0.9716), (-0.0, 0.0, -0.0, 1.0)))
ob_cube_004.location = (1.378, -9.57, -0.1471)
ob_cube_004.scale = (1.904, 0.3062, 0.1514)
ob_cube_005.parent = ob_cube_002
ob_cube_005.matrix_parent_inverse = Matrix(((0.5252, -0.0, -0.0, -0.7235), (-0.0, 3.266, 0.0, 37.4), (-0.0, -0.0, 6.604, 0.9716), (-0.0, 0.0, -0.0, 1.0)))
ob_cube_005.location = (1.378, -7.604, -0.1471)
ob_cube_005.scale = (1.904, 0.3062, 0.1514)
ob_cube_006.parent = ob_cube_002
ob_cube_006.matrix_parent_inverse = Matrix(((0.5252, -0.0, -0.0, -0.7235), (-0.0, 3.266, 0.0, 37.4), (-0.0, -0.0, 6.604, 0.9716), (-0.0, 0.0, -0.0, 1.0)))
ob_cube_006.location = (1.378, -5.442, -0.1471)
ob_cube_006.scale = (1.904, 0.3062, 0.1514)
ob_cube_007.parent = ob_cube_002
ob_cube_007.matrix_parent_inverse = Matrix(((0.5252, -0.0, -0.0, -0.7235), (-0.0, 3.266, 0.0, 37.4), (-0.0, -0.0, 6.604, 0.9716), (-0.0, 0.0, -0.0, 1.0)))
ob_cube_007.location = (1.378, 2.479, -0.1471)
ob_cube_007.scale = (1.904, 0.3062, 0.1514)
ob_cube_008.parent = ob_cube_002
ob_cube_008.matrix_parent_inverse = Matrix(((0.5252, -0.0, -0.0, -0.7235), (-0.0, 3.266, 0.0, 37.4), (-0.0, -0.0, 6.604, 0.9716), (-0.0, 0.0, -0.0, 1.0)))
ob_cube_008.location = (1.378, 0.318, -0.1471)
ob_cube_008.scale = (1.904, 0.3062, 0.1514)
ob_cube_009.parent = ob_cube_002
ob_cube_009.matrix_parent_inverse = Matrix(((0.5252, -0.0, -0.0, -0.7235), (-0.0, 3.266, 0.0, 37.4), (-0.0, -0.0, 6.604, 0.9716), (-0.0, 0.0, -0.0, 1.0)))
ob_cube_009.location = (1.378, -1.649, -0.1471)
ob_cube_009.scale = (1.904, 0.3062, 0.1514)
ob_cube_010.parent = ob_cube_002
ob_cube_010.matrix_parent_inverse = Matrix(((0.5252, -0.0, -0.0, -0.7235), (-0.0, 3.266, 0.0, 37.4), (-0.0, -0.0, 6.604, 0.9716), (-0.0, 0.0, -0.0, 1.0)))
ob_cube_010.location = (1.378, -3.528, -0.1471)
ob_cube_010.scale = (1.904, 0.3062, 0.1514)
ob_cube_011.parent = ob_cube_002
ob_cube_011.matrix_parent_inverse = Matrix(((0.5252, -0.0, -0.0, -0.7235), (-0.0, 3.266, 0.0, 37.4), (-0.0, -0.0, 6.604, 0.9716), (-0.0, 0.0, -0.0, 1.0)))
ob_cube_011.location = (1.378, 10.33, -0.1471)
ob_cube_011.scale = (1.904, 0.3062, 0.1514)
ob_cube_012.parent = ob_cube_002
ob_cube_012.matrix_parent_inverse = Matrix(((0.5252, -0.0, -0.0, -0.7235), (-0.0, 3.266, 0.0, 37.4), (-0.0, -0.0, 6.604, 0.9716), (-0.0, 0.0, -0.0, 1.0)))
ob_cube_012.location = (1.378, 8.168, -0.1471)
ob_cube_012.scale = (1.904, 0.3062, 0.1514)
ob_cube_013.parent = ob_cube_002
ob_cube_013.matrix_parent_inverse = Matrix(((0.5252, -0.0, -0.0, -0.7235), (-0.0, 3.266, 0.0, 37.4), (-0.0, -0.0, 6.604, 0.9716), (-0.0, 0.0, -0.0, 1.0)))
ob_cube_013.location = (1.378, 6.201, -0.1471)
ob_cube_013.scale = (1.904, 0.3062, 0.1514)
ob_cube_014.parent = ob_cube_002
ob_cube_014.matrix_parent_inverse = Matrix(((0.5252, -0.0, -0.0, -0.7235), (-0.0, 3.266, 0.0, 37.4), (-0.0, -0.0, 6.604, 0.9716), (-0.0, 0.0, -0.0, 1.0)))
ob_cube_014.location = (1.378, 4.322, -0.1471)
ob_cube_014.scale = (1.904, 0.3062, 0.1514)
ob_cube_015.parent = ob_cube_002
ob_cube_015.matrix_parent_inverse = Matrix(((0.5252, -0.0, -0.0, -0.7235), (-0.0, 3.266, 0.0, 37.4), (-0.0, -0.0, 6.604, 0.9716), (-0.0, 0.0, -0.0, 1.0)))
ob_cube_015.location = (1.378, 12.04, -0.1471)
ob_cube_015.scale = (1.904, 0.3062, 0.1514)

# ---- collection membership
col_collection.objects.link(ob_cube_001)
col_collection.objects.link(ob_cube_002)
col_collection.objects.link(ob_cube_003)
col_collection.objects.link(ob_cube_004)
col_collection.objects.link(ob_cube_005)
col_collection.objects.link(ob_cube_006)
col_collection.objects.link(ob_cube_007)
col_collection.objects.link(ob_cube_008)
col_collection.objects.link(ob_cube_009)
col_collection.objects.link(ob_cube_010)
col_collection.objects.link(ob_cube_011)
col_collection.objects.link(ob_cube_012)
col_collection.objects.link(ob_cube_013)
col_collection.objects.link(ob_cube_014)
col_collection.objects.link(ob_cube_015)

# ---- scene / render settings (as saved in the file)
scene.frame_start = 1; scene.frame_end = 250; scene.frame_set(0)
scene.render.engine = 'BLENDER_EEVEE_NEXT'
scene.cycles.sampling_pattern = 'TABULATED_SOBOL'
scene.cycles.use_light_tree = False
scene.view_settings.view_transform = 'Filmic'
bpy.context.view_layer.update()

# ---- added for rendering (the .blend has no active camera and no usable light): camera, sun
cam_auto = bpy.data.cameras.new('AutoCamera')
cam_auto.lens = 50.0
cam_auto.sensor_width = 36.0
cam_auto.clip_end = 1000.0
ob_auto_camera = bpy.data.objects.new('AutoCamera', cam_auto)
scene.collection.objects.link(ob_auto_camera)
ob_auto_camera.location = (24.5938, -27.8595, 18.6596)
ob_auto_camera.rotation_euler = (1.09748, -7.21219e-08, 0.694738)
scene.camera = ob_auto_camera
light_auto_sun = bpy.data.lights.new('AutoSun', 'SUN')
light_auto_sun.energy = 3.0
light_auto_sun.angle = 0.0523599
ob_auto_sun = bpy.data.objects.new('AutoSun', light_auto_sun)
scene.collection.objects.link(ob_auto_sun)
ob_auto_sun.rotation_euler = (0.872665, 0.174533, 0.523599)
bpy.context.view_layer.update()
